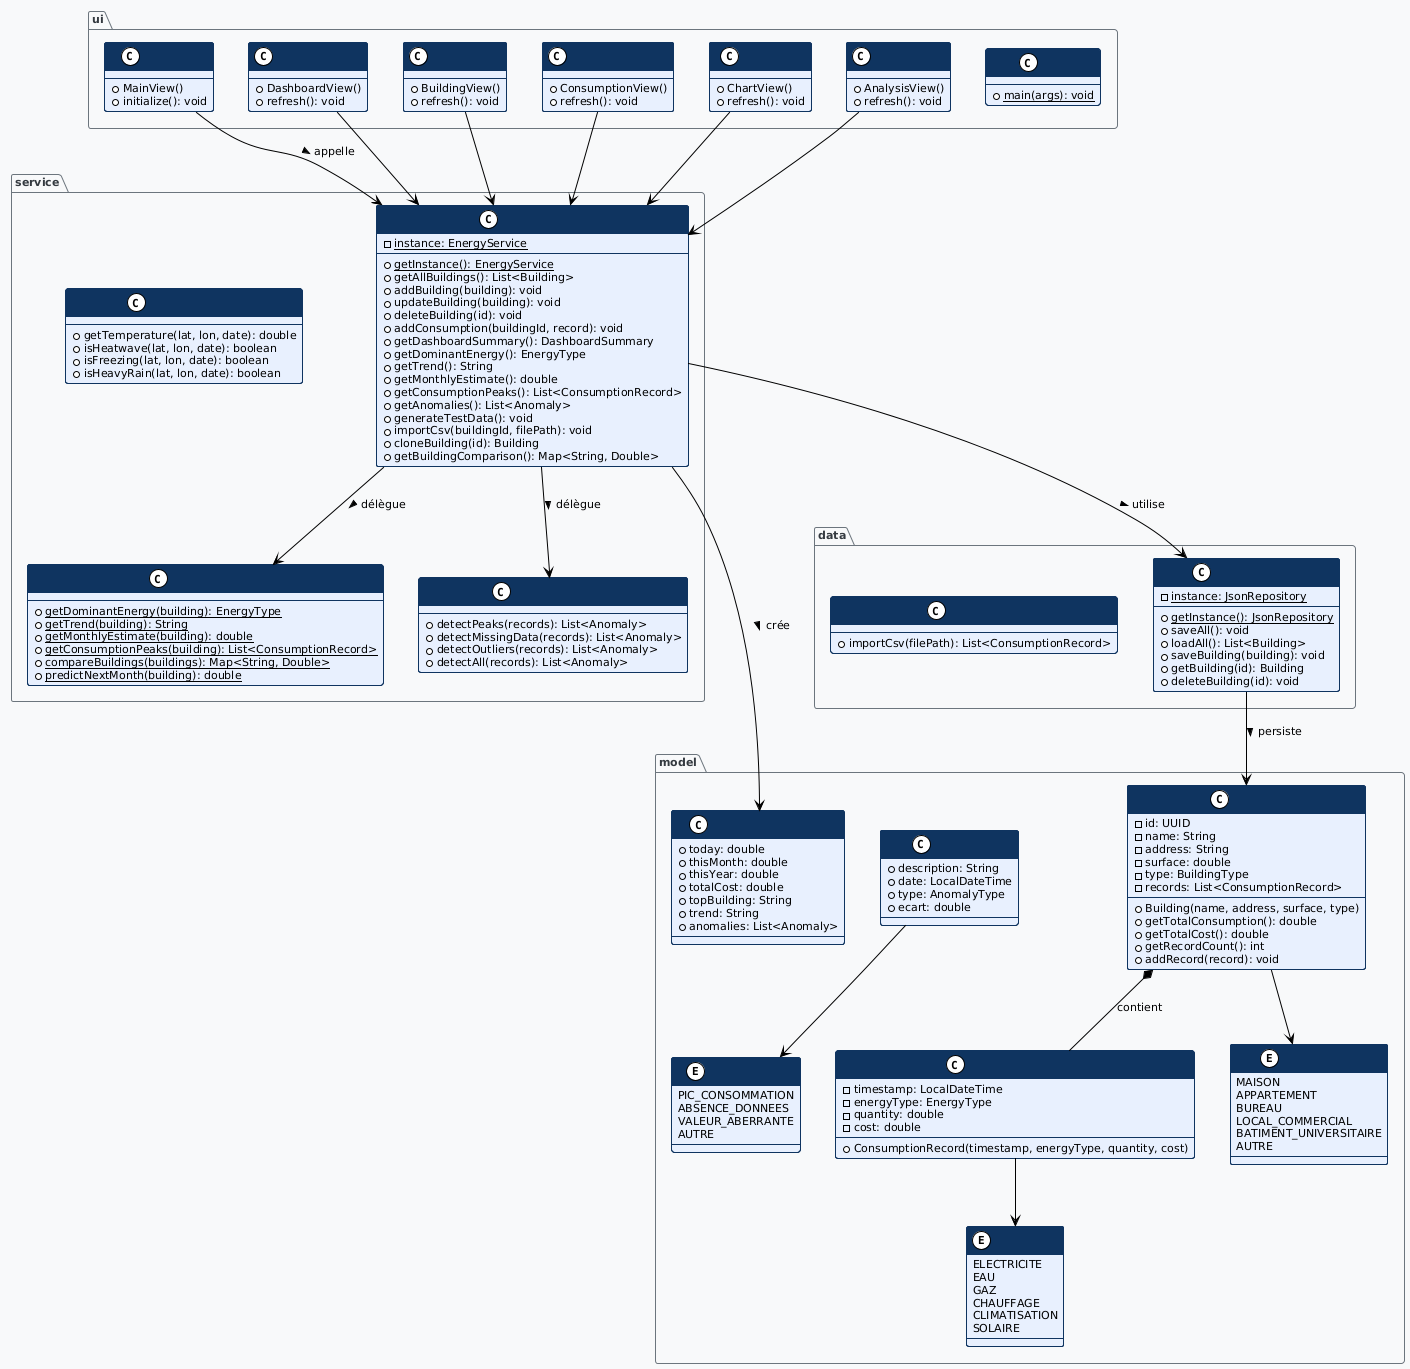

The diagram above was rendered by PlantUML. Its source (embedded in the PNG):
@startuml SmartEnergyManager_ClassDiagram
!theme plain
skinparam backgroundColor #f8f9fa
skinparam componentStyle rectangle
skinparam defaultFontName Helvetica
skinparam defaultFontSize 11
hide stereotype
skinparam class {
    BorderColor #0f3460
    BackgroundColor #e8f0fe
    FontColor #0f3460
    HeaderBackgroundColor #0f3460
    HeaderFontColor white
    FontSize 11
}
skinparam enum {
    BorderColor #0f3460
    BackgroundColor #d4edda
    FontColor #0f3460
}
skinparam package {
    BorderColor #6c757d
    BackgroundColor #f8f9fa
    FontColor #343a40
    FontStyle bold
}

package "model" {
    class Building {
        - id: UUID
        - name: String
        - address: String
        - surface: double
        - type: BuildingType
        - records: List<ConsumptionRecord>
        + Building(name, address, surface, type)
        + getTotalConsumption(): double
        + getTotalCost(): double
        + getRecordCount(): int
        + addRecord(record): void
    }

    class ConsumptionRecord {
        - timestamp: LocalDateTime
        - energyType: EnergyType
        - quantity: double
        - cost: double
        + ConsumptionRecord(timestamp, energyType, quantity, cost)
    }

    class Anomaly {
        + description: String
        + date: LocalDateTime
        + type: AnomalyType
        + ecart: double
    }

    enum BuildingType {
        MAISON
        APPARTEMENT
        BUREAU
        LOCAL_COMMERCIAL
        BATIMENT_UNIVERSITAIRE
        AUTRE
    }

    enum EnergyType {
        ELECTRICITE
        EAU
        GAZ
        CHAUFFAGE
        CLIMATISATION
        SOLAIRE
    }

    enum AnomalyType {
        PIC_CONSOMMATION
        ABSENCE_DONNEES
        VALEUR_ABERRANTE
        AUTRE
    }

    class DashboardSummary {
        + today: double
        + thisMonth: double
        + thisYear: double
        + totalCost: double
        + topBuilding: String
        + trend: String
        + anomalies: List<Anomaly>
    }
}

package "data" {
    class JsonRepository {
        - {static} instance: JsonRepository
        + {static} getInstance(): JsonRepository
        + saveAll(): void
        + loadAll(): List<Building>
        + saveBuilding(building): void
        + getBuilding(id): Building
        + deleteBuilding(id): void
    }

    class CsvImporter {
        + importCsv(filePath): List<ConsumptionRecord>
    }
}

package "service" {
    class EnergyService {
        - {static} instance: EnergyService
        + {static} getInstance(): EnergyService
        + getAllBuildings(): List<Building>
        + addBuilding(building): void
        + updateBuilding(building): void
        + deleteBuilding(id): void
        + addConsumption(buildingId, record): void
        + getDashboardSummary(): DashboardSummary
        + getDominantEnergy(): EnergyType
        + getTrend(): String
        + getMonthlyEstimate(): double
        + getConsumptionPeaks(): List<ConsumptionRecord>
        + getAnomalies(): List<Anomaly>
        + generateTestData(): void
        + importCsv(buildingId, filePath): void
        + cloneBuilding(id): Building
        + getBuildingComparison(): Map<String, Double>
    }

    class AnalysisService {
        + {static} getDominantEnergy(building): EnergyType
        + {static} getTrend(building): String
        + {static} getMonthlyEstimate(building): double
        + {static} getConsumptionPeaks(building): List<ConsumptionRecord>
        + {static} compareBuildings(buildings): Map<String, Double>
        + {static} predictNextMonth(building): double
    }

    class AnomalyDetector {
        + detectPeaks(records): List<Anomaly>
        + detectMissingData(records): List<Anomaly>
        + detectOutliers(records): List<Anomaly>
        + detectAll(records): List<Anomaly>
    }

    class WeatherService {
        + getTemperature(lat, lon, date): double
        + isHeatwave(lat, lon, date): boolean
        + isFreezing(lat, lon, date): boolean
        + isHeavyRain(lat, lon, date): boolean
    }
}

package "ui" {
    class App {
        + {static} main(args): void
    }

    class MainView {
        + MainView()
        + initialize(): void
    }

    class DashboardView {
        + DashboardView()
        + refresh(): void
    }

    class BuildingView {
        + BuildingView()
        + refresh(): void
    }

    class ConsumptionView {
        + ConsumptionView()
        + refresh(): void
    }

    class ChartView {
        + ChartView()
        + refresh(): void
    }

    class AnalysisView {
        + AnalysisView()
        + refresh(): void
    }
}

' Relations
Building *-- ConsumptionRecord : contient
Building --> BuildingType
ConsumptionRecord --> EnergyType
Anomaly --> AnomalyType

JsonRepository --> Building : persiste >
EnergyService --> JsonRepository : utilise >
EnergyService --> AnalysisService : délègue >
EnergyService --> AnomalyDetector : délègue >
EnergyService --> DashboardSummary : crée >

' Dépendances UI
MainView --> EnergyService : appelle >
DashboardView --> EnergyService
BuildingView --> EnergyService
ConsumptionView --> EnergyService
ChartView --> EnergyService
AnalysisView --> EnergyService

@enduml